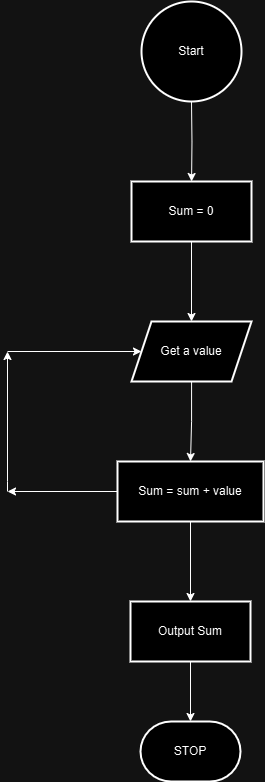

The diagram above was exported from draw.io. Its source (the exported page's mxGraphModel, read from the mxfile embedded in the PNG):
<mxGraphModel dx="1901" dy="1055" grid="1" gridSize="10" guides="1" tooltips="1" connect="1" arrows="1" fold="1" page="1" pageScale="1" pageWidth="827" pageHeight="1169" math="0" shadow="0">
  <root>
    <mxCell id="WIyWlLk6GJQsqaUBKTNV-0" />
    <mxCell id="WIyWlLk6GJQsqaUBKTNV-1" parent="WIyWlLk6GJQsqaUBKTNV-0" />
    <mxCell id="PJYZeeyJtvybxpKXVPIw-3" value="" style="edgeStyle=orthogonalEdgeStyle;rounded=0;orthogonalLoop=1;jettySize=auto;html=1;" edge="1" parent="WIyWlLk6GJQsqaUBKTNV-1" target="PJYZeeyJtvybxpKXVPIw-2">
      <mxGeometry relative="1" as="geometry">
        <mxPoint x="414" y="200" as="sourcePoint" />
      </mxGeometry>
    </mxCell>
    <mxCell id="PJYZeeyJtvybxpKXVPIw-6" value="" style="edgeStyle=orthogonalEdgeStyle;rounded=0;orthogonalLoop=1;jettySize=auto;html=1;" edge="1" parent="WIyWlLk6GJQsqaUBKTNV-1" source="PJYZeeyJtvybxpKXVPIw-2" target="PJYZeeyJtvybxpKXVPIw-5">
      <mxGeometry relative="1" as="geometry" />
    </mxCell>
    <mxCell id="PJYZeeyJtvybxpKXVPIw-2" value="Sum = 0" style="whiteSpace=wrap;html=1;strokeWidth=2;" vertex="1" parent="WIyWlLk6GJQsqaUBKTNV-1">
      <mxGeometry x="354" y="280" width="120" height="60" as="geometry" />
    </mxCell>
    <mxCell id="PJYZeeyJtvybxpKXVPIw-8" value="" style="edgeStyle=orthogonalEdgeStyle;rounded=0;orthogonalLoop=1;jettySize=auto;html=1;" edge="1" parent="WIyWlLk6GJQsqaUBKTNV-1" source="PJYZeeyJtvybxpKXVPIw-5" target="PJYZeeyJtvybxpKXVPIw-7">
      <mxGeometry relative="1" as="geometry" />
    </mxCell>
    <mxCell id="PJYZeeyJtvybxpKXVPIw-5" value="Get a value" style="shape=parallelogram;perimeter=parallelogramPerimeter;whiteSpace=wrap;html=1;fixedSize=1;strokeWidth=2;" vertex="1" parent="WIyWlLk6GJQsqaUBKTNV-1">
      <mxGeometry x="354" y="420" width="120" height="60" as="geometry" />
    </mxCell>
    <mxCell id="PJYZeeyJtvybxpKXVPIw-10" value="" style="edgeStyle=orthogonalEdgeStyle;rounded=0;orthogonalLoop=1;jettySize=auto;html=1;" edge="1" parent="WIyWlLk6GJQsqaUBKTNV-1" source="PJYZeeyJtvybxpKXVPIw-7" target="PJYZeeyJtvybxpKXVPIw-9">
      <mxGeometry relative="1" as="geometry" />
    </mxCell>
    <mxCell id="PJYZeeyJtvybxpKXVPIw-7" value="Sum = sum + value" style="whiteSpace=wrap;html=1;strokeWidth=2;" vertex="1" parent="WIyWlLk6GJQsqaUBKTNV-1">
      <mxGeometry x="340" y="560" width="146" height="60" as="geometry" />
    </mxCell>
    <mxCell id="PJYZeeyJtvybxpKXVPIw-16" value="" style="edgeStyle=orthogonalEdgeStyle;rounded=0;orthogonalLoop=1;jettySize=auto;html=1;" edge="1" parent="WIyWlLk6GJQsqaUBKTNV-1" source="PJYZeeyJtvybxpKXVPIw-9" target="PJYZeeyJtvybxpKXVPIw-14">
      <mxGeometry relative="1" as="geometry" />
    </mxCell>
    <mxCell id="PJYZeeyJtvybxpKXVPIw-9" value="Output Sum" style="whiteSpace=wrap;html=1;strokeWidth=2;" vertex="1" parent="WIyWlLk6GJQsqaUBKTNV-1">
      <mxGeometry x="353" y="700" width="120" height="60" as="geometry" />
    </mxCell>
    <mxCell id="PJYZeeyJtvybxpKXVPIw-14" value="STOP" style="strokeWidth=2;html=1;shape=mxgraph.flowchart.terminator;whiteSpace=wrap;" vertex="1" parent="WIyWlLk6GJQsqaUBKTNV-1">
      <mxGeometry x="363" y="820" width="100" height="60" as="geometry" />
    </mxCell>
    <mxCell id="PJYZeeyJtvybxpKXVPIw-17" value="Start" style="strokeWidth=2;html=1;shape=mxgraph.flowchart.start_2;whiteSpace=wrap;" vertex="1" parent="WIyWlLk6GJQsqaUBKTNV-1">
      <mxGeometry x="364" y="100" width="100" height="100" as="geometry" />
    </mxCell>
    <mxCell id="PJYZeeyJtvybxpKXVPIw-20" value="" style="endArrow=classic;html=1;rounded=0;" edge="1" parent="WIyWlLk6GJQsqaUBKTNV-1">
      <mxGeometry width="50" height="50" relative="1" as="geometry">
        <mxPoint x="340" y="590" as="sourcePoint" />
        <mxPoint x="230" y="590" as="targetPoint" />
      </mxGeometry>
    </mxCell>
    <mxCell id="PJYZeeyJtvybxpKXVPIw-21" value="" style="endArrow=classic;html=1;rounded=0;" edge="1" parent="WIyWlLk6GJQsqaUBKTNV-1">
      <mxGeometry width="50" height="50" relative="1" as="geometry">
        <mxPoint x="230" y="590" as="sourcePoint" />
        <mxPoint x="230" y="450" as="targetPoint" />
        <Array as="points">
          <mxPoint x="230" y="580" />
        </Array>
      </mxGeometry>
    </mxCell>
    <mxCell id="PJYZeeyJtvybxpKXVPIw-22" value="" style="endArrow=classic;html=1;rounded=0;entryX=0;entryY=0.5;entryDx=0;entryDy=0;" edge="1" parent="WIyWlLk6GJQsqaUBKTNV-1" target="PJYZeeyJtvybxpKXVPIw-5">
      <mxGeometry width="50" height="50" relative="1" as="geometry">
        <mxPoint x="230" y="450" as="sourcePoint" />
        <mxPoint x="390" y="540" as="targetPoint" />
      </mxGeometry>
    </mxCell>
  </root>
</mxGraphModel>